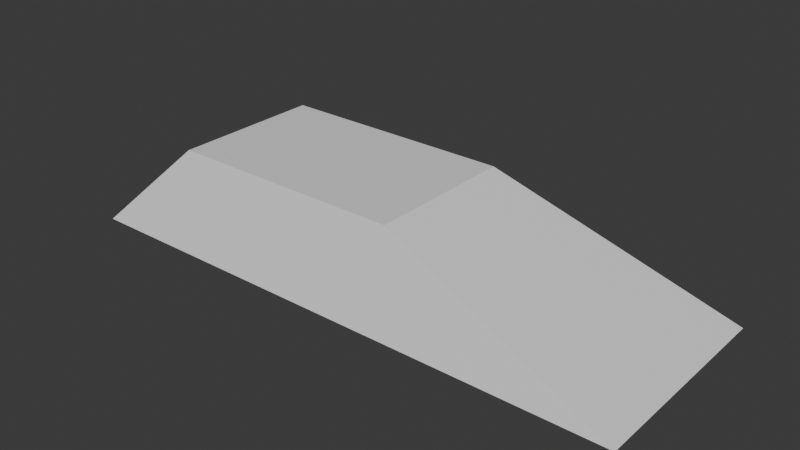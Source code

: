 # Source: foot.blend  (saved by Blender 4.0.36; exported with 4.5.12 LTS)
import bpy
from mathutils import Matrix  # noqa: F401  (used for matrix-valued properties, if any)

bpy.ops.wm.read_factory_settings(use_empty=True)
scene = bpy.context.scene
scene.name = 'Scene'

# ---- collections
col_collection = bpy.data.collections.new('Collection'); scene.collection.children.link(col_collection)

# ---- materials (node trees are filled in below, after node groups)
mat_material = bpy.data.materials.new('Material')
mat_material.alpha_threshold = 0.0
mat_material.use_transparent_shadow = False
mat_material.roughness = 0.5
mat_material.line_color = (0.0, 0.0, 0.0, 1.0)

# ---- material node trees
mat_material.use_nodes = True; mat_material.node_tree.nodes.clear()
_N = mat_material.node_tree.nodes; _L = mat_material.node_tree.links
n0 = _N.new('ShaderNodeOutputMaterial'); n0.name = 'Material Output'; n0.location = (300, 300)
n1 = _N.new('ShaderNodeBsdfPrincipled'); n1.name = 'Principled BSDF'; n1.location = (10, 300)
n1.inputs[3].default_value = 1.45
_L.new(n1.outputs[0], n0.inputs[0])
n0.is_active_output = True

# ---- world
world_world = bpy.data.worlds.new('World'); scene.world = world_world
world_world.use_nodes = True; world_world.node_tree.nodes.clear()
_N = world_world.node_tree.nodes; _L = world_world.node_tree.links
n0 = _N.new('ShaderNodeOutputWorld'); n0.name = 'World Output'; n0.location = (300, 300)
n1 = _N.new('ShaderNodeBackground'); n1.name = 'Background'; n1.location = (10, 300)
n1.inputs[0].default_value = (0.05088, 0.05088, 0.05088, 1.0)
_L.new(n1.outputs[0], n0.inputs[0])
n0.is_active_output = True
world_world.color = (0.05088, 0.05088, 0.05088)
world_world.use_sun_shadow = False
world_world.sun_shadow_jitter_overblur = 0.0

# ---- meshes
me_cube = bpy.data.meshes.new('Cube')
me_cube.from_pydata([(0.1638, 0.266, -0.6851), (1.0, 0.37, -1.0), (0.1638, -0.266, -0.6851), (1.0, -0.37, -1.0), (-0.6771, 0.266, -0.6851), (-1.0, 0.37, -1.0), (-0.6771, -0.266, -0.6851), (-1.0, -0.37, -1.0)], [], [(0, 4, 6, 2), (3, 2, 6, 7), (7, 6, 4, 5), (5, 1, 3, 7), (1, 0, 2, 3), (5, 4, 0, 1)])
_uv = me_cube.uv_layers.new(name='UVMap')
_uv.uv.foreach_set('vector', [0.625, 0.5, 0.875, 0.5, 0.875, 0.75, 0.625, 0.75, 0.375, 0.75, 0.625, 0.75, 0.625, 1.0, 0.375, 1.0, 0.375, 0.0, 0.625, 0.0, 0.625, 0.25, 0.375, 0.25, 0.125, 0.5, 0.375, 0.5, 0.375, 0.75, 0.125, 0.75, 0.375, 0.5, 0.625, 0.5, 0.625, 0.75, 0.375, 0.75, 0.375, 0.25, 0.625, 0.25, 0.625, 0.5, 0.375, 0.5])
me_cube.materials.append(mat_material)
me_cube.use_mirror_vertex_groups = False
me_cube.update()

# ---- objects
ob_cube = bpy.data.objects.new('Cube', me_cube)

# ---- transforms, parenting, visibility, modifiers, constraints
ob_cube.location = (0.0, 0.0, 1.0)
ob_cube.lock_rotations_4d = False
ob_cube.empty_display_type = 'ARROWS'
ob_cube.lineart.crease_threshold = 0.0

# ---- collection membership
col_collection.objects.link(ob_cube)

# ---- scene / render settings (as saved in the file)
scene.frame_start = 1; scene.frame_end = 250; scene.frame_set(1)
scene.render.engine = 'BLENDER_EEVEE_NEXT'
scene.cycles.sampling_pattern = 'TABULATED_SOBOL'
bpy.context.view_layer.update()

# ---- added for rendering (the .blend has no active camera and no usable light): camera, sun
cam_auto = bpy.data.cameras.new('AutoCamera')
cam_auto.lens = 50.0
cam_auto.sensor_width = 36.0
cam_auto.clip_end = 1000.0
ob_auto_camera = bpy.data.objects.new('AutoCamera', cam_auto)
scene.collection.objects.link(ob_auto_camera)
ob_auto_camera.location = (1.99441, -2.3933, 1.75296)
ob_auto_camera.rotation_euler = (1.09748, -7.21219e-08, 0.694738)
scene.camera = ob_auto_camera
light_auto_sun = bpy.data.lights.new('AutoSun', 'SUN')
light_auto_sun.energy = 3.0
light_auto_sun.angle = 0.0523599
ob_auto_sun = bpy.data.objects.new('AutoSun', light_auto_sun)
scene.collection.objects.link(ob_auto_sun)
ob_auto_sun.rotation_euler = (0.872665, 0.174533, 0.523599)
bpy.context.view_layer.update()
